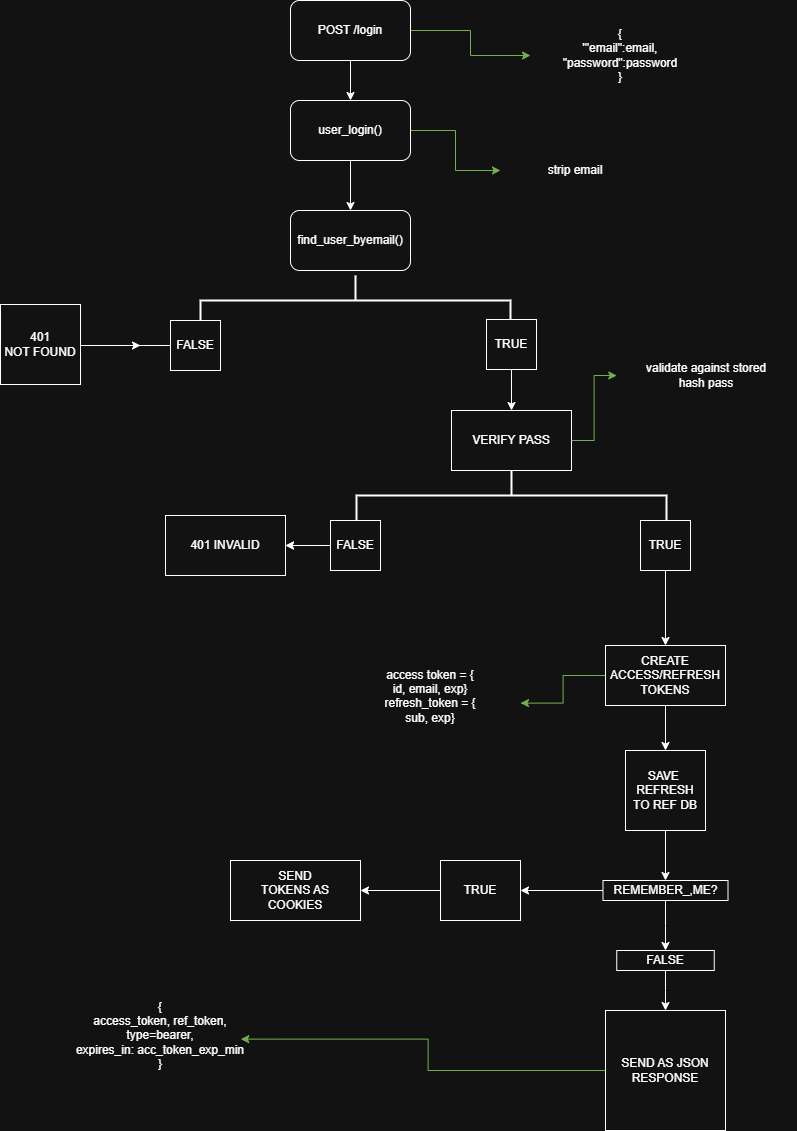

The diagram above was exported from draw.io. Its source (the exported page's mxGraphModel, read from the mxfile embedded in the PNG):
<mxGraphModel dx="2068" dy="992" grid="1" gridSize="10" guides="1" tooltips="1" connect="1" arrows="1" fold="1" page="1" pageScale="1" pageWidth="827" pageHeight="1169" math="0" shadow="0">
  <root>
    <mxCell id="WIyWlLk6GJQsqaUBKTNV-0" />
    <mxCell id="WIyWlLk6GJQsqaUBKTNV-1" parent="WIyWlLk6GJQsqaUBKTNV-0" />
    <mxCell id="Pk6p6gGAfzI92_dt_lyQ-2" value="" style="edgeStyle=orthogonalEdgeStyle;rounded=0;orthogonalLoop=1;jettySize=auto;html=1;" parent="WIyWlLk6GJQsqaUBKTNV-1" source="Pk6p6gGAfzI92_dt_lyQ-0" target="Pk6p6gGAfzI92_dt_lyQ-1" edge="1">
      <mxGeometry relative="1" as="geometry" />
    </mxCell>
    <mxCell id="Pk6p6gGAfzI92_dt_lyQ-34" style="edgeStyle=orthogonalEdgeStyle;rounded=0;orthogonalLoop=1;jettySize=auto;html=1;fillColor=#60a917;strokeColor=#2D7600;" parent="WIyWlLk6GJQsqaUBKTNV-1" source="Pk6p6gGAfzI92_dt_lyQ-0" target="Pk6p6gGAfzI92_dt_lyQ-33" edge="1">
      <mxGeometry relative="1" as="geometry" />
    </mxCell>
    <mxCell id="Pk6p6gGAfzI92_dt_lyQ-0" value="POST /login" style="rounded=1;whiteSpace=wrap;html=1;" parent="WIyWlLk6GJQsqaUBKTNV-1" vertex="1">
      <mxGeometry x="340" y="30" width="120" height="60" as="geometry" />
    </mxCell>
    <mxCell id="Pk6p6gGAfzI92_dt_lyQ-4" value="" style="edgeStyle=orthogonalEdgeStyle;rounded=0;orthogonalLoop=1;jettySize=auto;html=1;" parent="WIyWlLk6GJQsqaUBKTNV-1" source="Pk6p6gGAfzI92_dt_lyQ-1" target="Pk6p6gGAfzI92_dt_lyQ-3" edge="1">
      <mxGeometry relative="1" as="geometry" />
    </mxCell>
    <mxCell id="Pk6p6gGAfzI92_dt_lyQ-44" style="edgeStyle=orthogonalEdgeStyle;rounded=0;orthogonalLoop=1;jettySize=auto;html=1;fillColor=#60a917;strokeColor=#2D7600;" parent="WIyWlLk6GJQsqaUBKTNV-1" source="Pk6p6gGAfzI92_dt_lyQ-1" target="Pk6p6gGAfzI92_dt_lyQ-43" edge="1">
      <mxGeometry relative="1" as="geometry" />
    </mxCell>
    <mxCell id="Pk6p6gGAfzI92_dt_lyQ-1" value="user_login()" style="rounded=1;whiteSpace=wrap;html=1;" parent="WIyWlLk6GJQsqaUBKTNV-1" vertex="1">
      <mxGeometry x="340" y="130" width="120" height="60" as="geometry" />
    </mxCell>
    <mxCell id="Pk6p6gGAfzI92_dt_lyQ-3" value="find_user_byemail()" style="rounded=1;whiteSpace=wrap;html=1;" parent="WIyWlLk6GJQsqaUBKTNV-1" vertex="1">
      <mxGeometry x="340" y="240" width="120" height="60" as="geometry" />
    </mxCell>
    <mxCell id="Pk6p6gGAfzI92_dt_lyQ-5" value="" style="strokeWidth=2;html=1;shape=mxgraph.flowchart.annotation_2;align=left;labelPosition=right;pointerEvents=1;rotation=90;" parent="WIyWlLk6GJQsqaUBKTNV-1" vertex="1">
      <mxGeometry x="380" y="175" width="50" height="310" as="geometry" />
    </mxCell>
    <mxCell id="Pk6p6gGAfzI92_dt_lyQ-8" style="edgeStyle=orthogonalEdgeStyle;rounded=0;orthogonalLoop=1;jettySize=auto;html=1;exitX=0;exitY=0.5;exitDx=0;exitDy=0;" parent="WIyWlLk6GJQsqaUBKTNV-1" source="Pk6p6gGAfzI92_dt_lyQ-6" edge="1">
      <mxGeometry relative="1" as="geometry">
        <mxPoint x="190" y="375" as="targetPoint" />
        <Array as="points">
          <mxPoint x="130" y="375" />
          <mxPoint x="130" y="375" />
        </Array>
      </mxGeometry>
    </mxCell>
    <mxCell id="Pk6p6gGAfzI92_dt_lyQ-6" value="FALSE" style="whiteSpace=wrap;html=1;aspect=fixed;" parent="WIyWlLk6GJQsqaUBKTNV-1" vertex="1">
      <mxGeometry x="220" y="350" width="50" height="50" as="geometry" />
    </mxCell>
    <mxCell id="Pk6p6gGAfzI92_dt_lyQ-11" value="" style="edgeStyle=orthogonalEdgeStyle;rounded=0;orthogonalLoop=1;jettySize=auto;html=1;" parent="WIyWlLk6GJQsqaUBKTNV-1" source="Pk6p6gGAfzI92_dt_lyQ-7" target="Pk6p6gGAfzI92_dt_lyQ-10" edge="1">
      <mxGeometry relative="1" as="geometry" />
    </mxCell>
    <mxCell id="Pk6p6gGAfzI92_dt_lyQ-7" value="TRUE" style="whiteSpace=wrap;html=1;aspect=fixed;" parent="WIyWlLk6GJQsqaUBKTNV-1" vertex="1">
      <mxGeometry x="536" y="349" width="50" height="50" as="geometry" />
    </mxCell>
    <mxCell id="Pk6p6gGAfzI92_dt_lyQ-9" value="401&lt;div&gt;NOT FOUND&lt;/div&gt;" style="whiteSpace=wrap;html=1;aspect=fixed;" parent="WIyWlLk6GJQsqaUBKTNV-1" vertex="1">
      <mxGeometry x="50" y="334" width="80" height="80" as="geometry" />
    </mxCell>
    <mxCell id="Pk6p6gGAfzI92_dt_lyQ-10" value="VERIFY PASS" style="whiteSpace=wrap;html=1;" parent="WIyWlLk6GJQsqaUBKTNV-1" vertex="1">
      <mxGeometry x="501" y="440" width="120" height="60" as="geometry" />
    </mxCell>
    <mxCell id="Pk6p6gGAfzI92_dt_lyQ-12" value="" style="strokeWidth=2;html=1;shape=mxgraph.flowchart.annotation_2;align=left;labelPosition=right;pointerEvents=1;rotation=90;" parent="WIyWlLk6GJQsqaUBKTNV-1" vertex="1">
      <mxGeometry x="536" y="370" width="50" height="310" as="geometry" />
    </mxCell>
    <mxCell id="Pk6p6gGAfzI92_dt_lyQ-16" value="" style="edgeStyle=orthogonalEdgeStyle;rounded=0;orthogonalLoop=1;jettySize=auto;html=1;" parent="WIyWlLk6GJQsqaUBKTNV-1" source="Pk6p6gGAfzI92_dt_lyQ-13" edge="1">
      <mxGeometry relative="1" as="geometry">
        <mxPoint x="335" y="575" as="targetPoint" />
      </mxGeometry>
    </mxCell>
    <mxCell id="Pk6p6gGAfzI92_dt_lyQ-18" value="" style="edgeStyle=orthogonalEdgeStyle;rounded=0;orthogonalLoop=1;jettySize=auto;html=1;" parent="WIyWlLk6GJQsqaUBKTNV-1" source="Pk6p6gGAfzI92_dt_lyQ-13" target="Pk6p6gGAfzI92_dt_lyQ-17" edge="1">
      <mxGeometry relative="1" as="geometry" />
    </mxCell>
    <mxCell id="Pk6p6gGAfzI92_dt_lyQ-13" value="FALSE" style="whiteSpace=wrap;html=1;aspect=fixed;" parent="WIyWlLk6GJQsqaUBKTNV-1" vertex="1">
      <mxGeometry x="380" y="550" width="50" height="50" as="geometry" />
    </mxCell>
    <mxCell id="Pk6p6gGAfzI92_dt_lyQ-20" value="" style="edgeStyle=orthogonalEdgeStyle;rounded=0;orthogonalLoop=1;jettySize=auto;html=1;" parent="WIyWlLk6GJQsqaUBKTNV-1" source="Pk6p6gGAfzI92_dt_lyQ-14" target="Pk6p6gGAfzI92_dt_lyQ-19" edge="1">
      <mxGeometry relative="1" as="geometry" />
    </mxCell>
    <mxCell id="Pk6p6gGAfzI92_dt_lyQ-14" value="TRUE" style="whiteSpace=wrap;html=1;aspect=fixed;" parent="WIyWlLk6GJQsqaUBKTNV-1" vertex="1">
      <mxGeometry x="690" y="550" width="50" height="50" as="geometry" />
    </mxCell>
    <mxCell id="Pk6p6gGAfzI92_dt_lyQ-17" value="401 INVALID" style="whiteSpace=wrap;html=1;" parent="WIyWlLk6GJQsqaUBKTNV-1" vertex="1">
      <mxGeometry x="215" y="545" width="120" height="60" as="geometry" />
    </mxCell>
    <mxCell id="Pk6p6gGAfzI92_dt_lyQ-22" value="" style="edgeStyle=orthogonalEdgeStyle;rounded=0;orthogonalLoop=1;jettySize=auto;html=1;" parent="WIyWlLk6GJQsqaUBKTNV-1" source="Pk6p6gGAfzI92_dt_lyQ-19" target="Pk6p6gGAfzI92_dt_lyQ-21" edge="1">
      <mxGeometry relative="1" as="geometry" />
    </mxCell>
    <mxCell id="Pk6p6gGAfzI92_dt_lyQ-38" style="edgeStyle=orthogonalEdgeStyle;rounded=0;orthogonalLoop=1;jettySize=auto;html=1;exitX=0;exitY=0.5;exitDx=0;exitDy=0;fillColor=#60a917;strokeColor=#2D7600;" parent="WIyWlLk6GJQsqaUBKTNV-1" source="Pk6p6gGAfzI92_dt_lyQ-19" target="Pk6p6gGAfzI92_dt_lyQ-37" edge="1">
      <mxGeometry relative="1" as="geometry" />
    </mxCell>
    <mxCell id="Pk6p6gGAfzI92_dt_lyQ-19" value="CREATE ACCESS/REFRESH&lt;div&gt;TOKENS&lt;/div&gt;" style="whiteSpace=wrap;html=1;" parent="WIyWlLk6GJQsqaUBKTNV-1" vertex="1">
      <mxGeometry x="655" y="675" width="120" height="60" as="geometry" />
    </mxCell>
    <mxCell id="Pk6p6gGAfzI92_dt_lyQ-24" value="" style="edgeStyle=orthogonalEdgeStyle;rounded=0;orthogonalLoop=1;jettySize=auto;html=1;" parent="WIyWlLk6GJQsqaUBKTNV-1" source="Pk6p6gGAfzI92_dt_lyQ-21" target="Pk6p6gGAfzI92_dt_lyQ-23" edge="1">
      <mxGeometry relative="1" as="geometry" />
    </mxCell>
    <mxCell id="Pk6p6gGAfzI92_dt_lyQ-21" value="SAVE&amp;nbsp;&lt;div&gt;REFRESH&lt;/div&gt;&lt;div&gt;TO REF DB&lt;/div&gt;" style="whiteSpace=wrap;html=1;aspect=fixed;" parent="WIyWlLk6GJQsqaUBKTNV-1" vertex="1">
      <mxGeometry x="675" y="780" width="80" height="80" as="geometry" />
    </mxCell>
    <mxCell id="Pk6p6gGAfzI92_dt_lyQ-26" value="" style="edgeStyle=orthogonalEdgeStyle;rounded=0;orthogonalLoop=1;jettySize=auto;html=1;" parent="WIyWlLk6GJQsqaUBKTNV-1" source="Pk6p6gGAfzI92_dt_lyQ-23" target="Pk6p6gGAfzI92_dt_lyQ-25" edge="1">
      <mxGeometry relative="1" as="geometry" />
    </mxCell>
    <mxCell id="Pk6p6gGAfzI92_dt_lyQ-30" value="" style="edgeStyle=orthogonalEdgeStyle;rounded=0;orthogonalLoop=1;jettySize=auto;html=1;" parent="WIyWlLk6GJQsqaUBKTNV-1" source="Pk6p6gGAfzI92_dt_lyQ-23" target="Pk6p6gGAfzI92_dt_lyQ-29" edge="1">
      <mxGeometry relative="1" as="geometry" />
    </mxCell>
    <mxCell id="Pk6p6gGAfzI92_dt_lyQ-23" value="REMEMBER_,ME?" style="whiteSpace=wrap;html=1;" parent="WIyWlLk6GJQsqaUBKTNV-1" vertex="1">
      <mxGeometry x="652.5" y="910" width="125" height="20" as="geometry" />
    </mxCell>
    <mxCell id="Pk6p6gGAfzI92_dt_lyQ-28" value="" style="edgeStyle=orthogonalEdgeStyle;rounded=0;orthogonalLoop=1;jettySize=auto;html=1;" parent="WIyWlLk6GJQsqaUBKTNV-1" source="Pk6p6gGAfzI92_dt_lyQ-25" target="Pk6p6gGAfzI92_dt_lyQ-27" edge="1">
      <mxGeometry relative="1" as="geometry" />
    </mxCell>
    <mxCell id="Pk6p6gGAfzI92_dt_lyQ-25" value="TRUE" style="whiteSpace=wrap;html=1;" parent="WIyWlLk6GJQsqaUBKTNV-1" vertex="1">
      <mxGeometry x="490" y="890" width="80" height="60" as="geometry" />
    </mxCell>
    <mxCell id="Pk6p6gGAfzI92_dt_lyQ-27" value="SEND&lt;div&gt;TOKENS AS&lt;/div&gt;&lt;div&gt;COOKIES&lt;/div&gt;" style="whiteSpace=wrap;html=1;" parent="WIyWlLk6GJQsqaUBKTNV-1" vertex="1">
      <mxGeometry x="280" y="890" width="130" height="60" as="geometry" />
    </mxCell>
    <mxCell id="Pk6p6gGAfzI92_dt_lyQ-32" style="edgeStyle=orthogonalEdgeStyle;rounded=0;orthogonalLoop=1;jettySize=auto;html=1;" parent="WIyWlLk6GJQsqaUBKTNV-1" source="Pk6p6gGAfzI92_dt_lyQ-29" target="Pk6p6gGAfzI92_dt_lyQ-31" edge="1">
      <mxGeometry relative="1" as="geometry" />
    </mxCell>
    <mxCell id="Pk6p6gGAfzI92_dt_lyQ-29" value="FALSE" style="whiteSpace=wrap;html=1;" parent="WIyWlLk6GJQsqaUBKTNV-1" vertex="1">
      <mxGeometry x="666.25" y="980" width="97.5" height="20" as="geometry" />
    </mxCell>
    <mxCell id="Pk6p6gGAfzI92_dt_lyQ-31" value="SEND AS JSON&lt;div&gt;RESPONSE&lt;/div&gt;" style="whiteSpace=wrap;html=1;aspect=fixed;" parent="WIyWlLk6GJQsqaUBKTNV-1" vertex="1">
      <mxGeometry x="655" y="1040" width="120" height="120" as="geometry" />
    </mxCell>
    <mxCell id="Pk6p6gGAfzI92_dt_lyQ-33" value="{&lt;div&gt;'&quot;email&quot;:email,&lt;div&gt;&quot;password&quot;:password&lt;/div&gt;&lt;div&gt;}&lt;/div&gt;&lt;/div&gt;" style="text;html=1;whiteSpace=wrap;strokeColor=none;fillColor=none;align=center;verticalAlign=middle;rounded=0;" parent="WIyWlLk6GJQsqaUBKTNV-1" vertex="1">
      <mxGeometry x="580" y="30" width="180" height="110" as="geometry" />
    </mxCell>
    <mxCell id="Pk6p6gGAfzI92_dt_lyQ-37" value="access token = {&lt;div&gt;id, email, exp}&lt;/div&gt;&lt;div&gt;refresh_token = {&lt;/div&gt;&lt;div&gt;sub, exp}&lt;/div&gt;&lt;div&gt;&lt;br&gt;&lt;/div&gt;" style="text;html=1;whiteSpace=wrap;strokeColor=none;fillColor=none;align=center;verticalAlign=middle;rounded=0;" parent="WIyWlLk6GJQsqaUBKTNV-1" vertex="1">
      <mxGeometry x="390" y="680" width="180" height="105" as="geometry" />
    </mxCell>
    <mxCell id="Pk6p6gGAfzI92_dt_lyQ-39" value="{&lt;div&gt;access_token, ref_token, type=bearer,&lt;/div&gt;&lt;div&gt;expires_in: acc_token_exp_min&lt;/div&gt;&lt;div&gt;}&lt;/div&gt;" style="text;html=1;whiteSpace=wrap;strokeColor=none;fillColor=none;align=center;verticalAlign=middle;rounded=0;" parent="WIyWlLk6GJQsqaUBKTNV-1" vertex="1">
      <mxGeometry x="120" y="1010" width="180" height="110" as="geometry" />
    </mxCell>
    <mxCell id="Pk6p6gGAfzI92_dt_lyQ-40" style="edgeStyle=orthogonalEdgeStyle;rounded=0;orthogonalLoop=1;jettySize=auto;html=1;entryX=0.946;entryY=0.533;entryDx=0;entryDy=0;entryPerimeter=0;fillColor=#60a917;strokeColor=#2D7600;" parent="WIyWlLk6GJQsqaUBKTNV-1" source="Pk6p6gGAfzI92_dt_lyQ-31" target="Pk6p6gGAfzI92_dt_lyQ-39" edge="1">
      <mxGeometry relative="1" as="geometry" />
    </mxCell>
    <mxCell id="Pk6p6gGAfzI92_dt_lyQ-42" value="" style="edgeStyle=orthogonalEdgeStyle;rounded=0;orthogonalLoop=1;jettySize=auto;html=1;fillColor=#60a917;strokeColor=#2D7600;" parent="WIyWlLk6GJQsqaUBKTNV-1" source="Pk6p6gGAfzI92_dt_lyQ-10" target="Pk6p6gGAfzI92_dt_lyQ-41" edge="1">
      <mxGeometry relative="1" as="geometry">
        <mxPoint x="621" y="470" as="sourcePoint" />
        <mxPoint x="749.9999999999998" y="420" as="targetPoint" />
      </mxGeometry>
    </mxCell>
    <mxCell id="Pk6p6gGAfzI92_dt_lyQ-41" value="validate against stored&lt;div&gt;hash pass&lt;/div&gt;" style="text;html=1;whiteSpace=wrap;strokeColor=none;fillColor=none;align=center;verticalAlign=middle;rounded=0;" parent="WIyWlLk6GJQsqaUBKTNV-1" vertex="1">
      <mxGeometry x="666.25" y="350" width="180" height="110" as="geometry" />
    </mxCell>
    <mxCell id="Pk6p6gGAfzI92_dt_lyQ-43" value="strip email" style="text;html=1;whiteSpace=wrap;align=center;verticalAlign=middle;rounded=0;" parent="WIyWlLk6GJQsqaUBKTNV-1" vertex="1">
      <mxGeometry x="550" y="180" width="150" height="40" as="geometry" />
    </mxCell>
  </root>
</mxGraphModel>